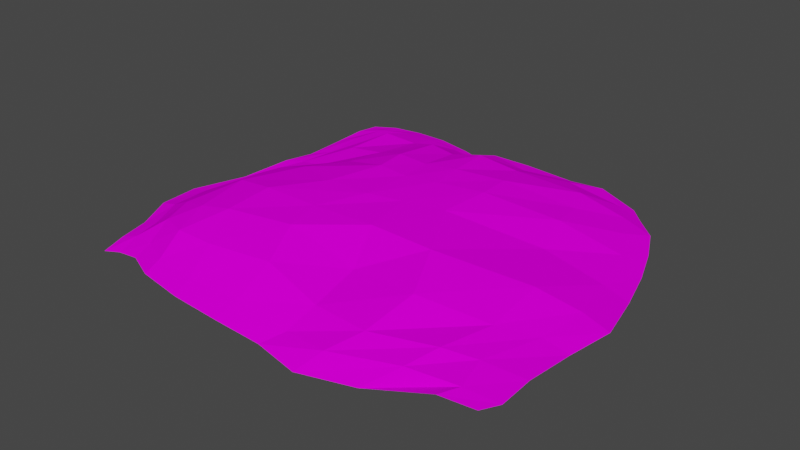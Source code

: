 # Source: ground.blend  (saved by Blender 3.6.11; exported with 4.5.12 LTS)
import bpy
from mathutils import Matrix  # noqa: F401  (used for matrix-valued properties, if any)

bpy.ops.wm.read_factory_settings(use_empty=True)
scene = bpy.context.scene
scene.name = 'Scene'

# ---- collections
col_collection = bpy.data.collections.new('Collection'); scene.collection.children.link(col_collection)

# ---- images (referenced by path relative to the original .blend; pixels are not part of the script)
import os
ASSET_DIR = os.environ.get("B2B_ASSET_DIR", "")  # directory of the original .blend (textures are referenced by path, not embedded)
HERE = os.path.dirname(os.path.abspath(__file__))  # packed textures are extracted next to this script under _unpacked/

def load_image(name, relpath, width, height, colorspace="sRGB"):
    """Load a texture the original file referenced (path relative to the .blend, or extracted next to this script)."""
    p = next((c for c in (os.path.join(HERE, relpath), os.path.join(ASSET_DIR, relpath)) if relpath and os.path.exists(c)), "")
    if p:
        img = bpy.data.images.load(p, check_existing=True)
        img.name = name
    else:  # same state as the original file: an image datablock whose file is absent (Cycles renders it pink)
        img = bpy.data.images.new(name, width, height)
        img.source = "FILE"
        img.filepath = "//" + (relpath or name)
    img.colorspace_settings.name = colorspace
    return img
img_cartoon_green_texture_grass_jpg = load_image('Cartoon_green_texture_grass.jpg', 'ground_texture/Cartoon_green_texture_grass.jpg', 1024, 1024, 'sRGB')

# ---- materials (node trees are filled in below, after node groups)
mat_ground = bpy.data.materials.new('ground')
mat_ground.use_transparent_shadow = False

# ---- material node trees
mat_ground.use_nodes = True; mat_ground.node_tree.nodes.clear()
_N = mat_ground.node_tree.nodes; _L = mat_ground.node_tree.links
n0 = _N.new('ShaderNodeBsdfPrincipled'); n0.name = 'Principled BSDF'; n0.location = (10, 300)
n0.distribution = 'GGX'
n0.subsurface_method = 'RANDOM_WALK_SKIN'
n0.inputs[2].default_value = 0.7992
n0.inputs[3].default_value = 1.45
n0.inputs[13].default_value = 0.0
n0.inputs[27].default_value = (0.0, 0.0, 0.0, 1.0)
n0.inputs[28].default_value = 1.0
n1 = _N.new('ShaderNodeOutputMaterial'); n1.name = 'Material Output'; n1.location = (300, 300)
n2 = _N.new('ShaderNodeTexImage'); n2.name = 'Image Texture'; n2.location = (-280, 280)
n2.image = img_cartoon_green_texture_grass_jpg
_L.new(n0.outputs[0], n1.inputs[0])
_L.new(n2.outputs[0], n0.inputs[0])
n1.is_active_output = True

# ---- world
world_world = bpy.data.worlds.new('World'); scene.world = world_world
world_world.use_nodes = True; world_world.node_tree.nodes.clear()
_N = world_world.node_tree.nodes; _L = world_world.node_tree.links
n0 = _N.new('ShaderNodeOutputWorld'); n0.name = 'World Output'; n0.location = (300, 300)
n1 = _N.new('ShaderNodeBackground'); n1.name = 'Background'; n1.location = (10, 300)
n1.inputs[0].default_value = (0.05088, 0.05088, 0.05088, 1.0)
_L.new(n1.outputs[0], n0.inputs[0])
n0.is_active_output = True
world_world.color = (0.05088, 0.05088, 0.05088)
world_world.use_sun_shadow = False
world_world.sun_shadow_jitter_overblur = 0.0

# ---- meshes
me_grid = bpy.data.meshes.new('Grid')
me_grid.from_pydata([(-154.1, -136.7, -35.92), (-139.6, -134.9, -32.67), (-120.7, -136.5, -29.49), (-98.35, -146.6, -28.7), (-63.68, -151.7, -29.52), (-26.79, -153.3, -30.36), (10.38, -153.5, -31.83), (42.13, -158.2, -34.39), (84.21, -151.4, -29.67), (129.4, -142.6, -17.81), (151.8, -136.9, -20.39), (-152.2, -122.4, -30.34), (-138.1, -121.0, -25.51), (-119.1, -125.1, -22.92), (-96.74, -135.5, -22.21), (-64.22, -138.9, -22.33), (-22.62, -139.0, -22.22), (21.2, -141.5, -24.88), (55.11, -146.8, -20.7), (102.1, -135.4, -16.36), (135.8, -129.3, -17.33), (158.2, -124.9, -20.55), (-152.9, -103.0, -27.42), (-138.7, -103.2, -22.42), (-119.4, -109.1, -11.67), (-96.48, -118.3, -8.47), (-67.61, -118.9, -8.071), (-18.79, -114.7, -5.398), (27.32, -123.2, -13.6), (67.69, -126.9, -12.64), (110.2, -114.7, -11.48), (131.0, -106.9, -14.68), (158.1, -100.2, -19.25), (-163.5, -77.81, -25.38), (-150.0, -78.72, -22.17), (-128.4, -84.86, -10.99), (-105.0, -91.39, -3.991), (-80.81, -89.52, 0.6777), (-29.6, -84.74, 4.172), (25.02, -88.31, -6.367), (73.5, -92.01, -2.819), (119.5, -79.24, -11.1), (143.3, -65.68, -16.09), (160.7, -65.11, -20.55), (-169.9, -44.69, -28.41), (-157.6, -44.8, -26.33), (-136.6, -47.75, -15.11), (-109.7, -51.45, -1.185), (-78.75, -56.37, 4.324), (-35.52, -57.88, 5.268), (11.47, -56.08, 6.076), (56.82, -55.28, 4.355), (119.1, -38.32, -5.309), (147.8, -32.09, -14.08), (167.4, -34.53, -18.47), (-159.1, -5.759, -29.75), (-148.0, -0.7278, -25.21), (-129.1, 3.055, -16.25), (-93.07, -7.928, -1.436), (-54.62, -22.95, 4.963), (-19.94, -24.46, 6.448), (3.858, -17.95, 5.653), (31.92, -9.744, 4.679), (94.92, 8.566, -8.602), (138.5, 7.342, -17.38), (157.5, 4.355, -21.38), (-147.7, 27.52, -24.15), (-134.2, 31.97, -22.87), (-114.9, 29.1, -19.05), (-80.98, 25.62, -5.295), (-44.07, 16.89, 5.133), (-19.68, 14.36, 4.958), (1.989, 19.5, 5.013), (34.63, 28.17, 4.297), (85.72, 38.98, -3.688), (128.1, 46.14, -17.01), (148.5, 35.57, -21.49), (-141.8, 48.52, -24.25), (-127.4, 55.74, -21.09), (-107.8, 58.14, -12.9), (-77.21, 54.33, -7.089), (-48.78, 43.38, 3.32), (-25.47, 42.27, 2.65), (-2.574, 47.56, 3.471), (31.2, 55.49, 2.024), (80.83, 67.33, -7.596), (115.5, 69.28, -15.32), (138.7, 61.95, -20.41), (-139.1, 77.63, -22.03), (-124.6, 85.4, -17.4), (-104.0, 94.12, -11.74), (-76.36, 92.87, -12.15), (-53.25, 85.95, -4.622), (-33.22, 83.67, -6.052), (-9.367, 85.24, -0.7565), (20.45, 87.08, -4.924), (71.52, 89.05, -7.173), (104.4, 91.79, -16.63), (127.8, 84.26, -19.05), (-137.7, 99.79, -20.53), (-122.5, 108.4, -18.49), (-100.8, 115.1, -17.47), (-79.76, 118.8, -18.81), (-57.49, 118.4, -20.76), (-36.69, 112.6, -21.31), (-15.04, 110.8, -11.06), (10.41, 112.5, -16.44), (47.7, 113.5, -15.12), (89.76, 110.8, -19.57), (111.2, 102.0, -21.2), (-137.4, 118.1, -22.44), (-120.7, 124.5, -21.14), (-99.24, 128.3, -21.24), (-77.58, 130.0, -22.15), (-54.24, 129.0, -24.68), (-34.52, 126.4, -27.47), (-16.27, 127.2, -20.52), (4.127, 127.6, -19.68), (39.59, 128.6, -21.75), (67.09, 127.1, -19.18), (97.59, 117.6, -22.95)], [], [(0, 1, 12, 11), (1, 2, 13, 12), (2, 3, 14, 13), (3, 4, 15, 14), (4, 5, 16, 15), (5, 6, 17, 16), (6, 7, 18, 17), (7, 8, 19, 18), (8, 9, 20, 19), (9, 10, 21, 20), (11, 12, 23, 22), (12, 13, 24, 23), (13, 14, 25, 24), (14, 15, 26, 25), (15, 16, 27, 26), (16, 17, 28, 27), (17, 18, 29, 28), (18, 19, 30, 29), (19, 20, 31, 30), (20, 21, 32, 31), (22, 23, 34, 33), (23, 24, 35, 34), (24, 25, 36, 35), (25, 26, 37, 36), (26, 27, 38, 37), (27, 28, 39, 38), (28, 29, 40, 39), (29, 30, 41, 40), (30, 31, 42, 41), (31, 32, 43, 42), (33, 34, 45, 44), (34, 35, 46, 45), (35, 36, 47, 46), (36, 37, 48, 47), (37, 38, 49, 48), (38, 39, 50, 49), (39, 40, 51, 50), (40, 41, 52, 51), (41, 42, 53, 52), (42, 43, 54, 53), (44, 45, 56, 55), (45, 46, 57, 56), (46, 47, 58, 57), (47, 48, 59, 58), (48, 49, 60, 59), (49, 50, 61, 60), (50, 51, 62, 61), (51, 52, 63, 62), (52, 53, 64, 63), (53, 54, 65, 64), (55, 56, 67, 66), (56, 57, 68, 67), (57, 58, 69, 68), (58, 59, 70, 69), (59, 60, 71, 70), (60, 61, 72, 71), (61, 62, 73, 72), (62, 63, 74, 73), (63, 64, 75, 74), (64, 65, 76, 75), (66, 67, 78, 77), (67, 68, 79, 78), (68, 69, 80, 79), (69, 70, 81, 80), (70, 71, 82, 81), (71, 72, 83, 82), (72, 73, 84, 83), (73, 74, 85, 84), (74, 75, 86, 85), (75, 76, 87, 86), (77, 78, 89, 88), (78, 79, 90, 89), (79, 80, 91, 90), (80, 81, 92, 91), (81, 82, 93, 92), (82, 83, 94, 93), (83, 84, 95, 94), (84, 85, 96, 95), (85, 86, 97, 96), (86, 87, 98, 97), (88, 89, 100, 99), (89, 90, 101, 100), (90, 91, 102, 101), (91, 92, 103, 102), (92, 93, 104, 103), (93, 94, 105, 104), (94, 95, 106, 105), (95, 96, 107, 106), (96, 97, 108, 107), (97, 98, 109, 108), (99, 100, 111, 110), (100, 101, 112, 111), (101, 102, 113, 112), (102, 103, 114, 113), (103, 104, 115, 114), (104, 105, 116, 115), (105, 106, 117, 116), (106, 107, 118, 117), (107, 108, 119, 118), (108, 109, 120, 119)])
_uv = me_grid.uv_layers.new(name='UVMap')
_uv.uv.foreach_set('vector', [14.06, 14.06, 11.35, 14.06, 11.35, 11.35, 14.06, 11.35, 11.35, 14.06, 8.638, 14.06, 8.638, 11.35, 11.35, 11.35, 8.638, 14.06, 5.925, 14.06, 5.925, 11.35, 8.638, 11.35, 5.925, 14.06, 3.213, 14.06, 3.213, 11.35, 5.925, 11.35, 3.213, 14.06, 0.5, 14.06, 0.5, 11.35, 3.213, 11.35, 0.5, 14.06, -2.213, 14.06, -2.213, 11.35, 0.5, 11.35, -2.213, 14.06, -4.925, 14.06, -4.925, 11.35, -2.213, 11.35, -4.925, 14.06, -7.638, 14.06, -7.638, 11.35, -4.925, 11.35, -7.638, 14.06, -10.35, 14.06, -10.35, 11.35, -7.638, 11.35, -10.35, 14.06, -13.06, 14.06, -13.06, 11.35, -10.35, 11.35, 14.06, 11.35, 11.35, 11.35, 11.35, 8.638, 14.06, 8.638, 11.35, 11.35, 8.638, 11.35, 8.638, 8.638, 11.35, 8.638, 8.638, 11.35, 5.925, 11.35, 5.925, 8.638, 8.638, 8.638, 5.925, 11.35, 3.213, 11.35, 3.213, 8.638, 5.925, 8.638, 3.213, 11.35, 0.5, 11.35, 0.5, 8.638, 3.213, 8.638, 0.5, 11.35, -2.213, 11.35, -2.213, 8.638, 0.5, 8.638, -2.213, 11.35, -4.925, 11.35, -4.925, 8.638, -2.213, 8.638, -4.925, 11.35, -7.638, 11.35, -7.638, 8.638, -4.925, 8.638, -7.638, 11.35, -10.35, 11.35, -10.35, 8.638, -7.638, 8.638, -10.35, 11.35, -13.06, 11.35, -13.06, 8.638, -10.35, 8.638, 14.06, 8.638, 11.35, 8.638, 11.35, 5.925, 14.06, 5.925, 11.35, 8.638, 8.638, 8.638, 8.638, 5.925, 11.35, 5.925, 8.638, 8.638, 5.925, 8.638, 5.925, 5.925, 8.638, 5.925, 5.925, 8.638, 3.213, 8.638, 3.213, 5.925, 5.925, 5.925, 3.213, 8.638, 0.5, 8.638, 0.5, 5.925, 3.213, 5.925, 0.5, 8.638, -2.213, 8.638, -2.213, 5.925, 0.5, 5.925, -2.213, 8.638, -4.925, 8.638, -4.925, 5.925, -2.213, 5.925, -4.925, 8.638, -7.638, 8.638, -7.638, 5.925, -4.925, 5.925, -7.638, 8.638, -10.35, 8.638, -10.35, 5.925, -7.638, 5.925, -10.35, 8.638, -13.06, 8.638, -13.06, 5.925, -10.35, 5.925, 14.06, 5.925, 11.35, 5.925, 11.35, 3.213, 14.06, 3.213, 11.35, 5.925, 8.638, 5.925, 8.638, 3.213, 11.35, 3.213, 8.638, 5.925, 5.925, 5.925, 5.925, 3.213, 8.638, 3.213, 5.925, 5.925, 3.213, 5.925, 3.213, 3.213, 5.925, 3.213, 3.213, 5.925, 0.5, 5.925, 0.5, 3.213, 3.213, 3.213, 0.5, 5.925, -2.213, 5.925, -2.213, 3.213, 0.5, 3.213, -2.213, 5.925, -4.925, 5.925, -4.925, 3.213, -2.213, 3.213, -4.925, 5.925, -7.638, 5.925, -7.638, 3.213, -4.925, 3.213, -7.638, 5.925, -10.35, 5.925, -10.35, 3.213, -7.638, 3.213, -10.35, 5.925, -13.06, 5.925, -13.06, 3.213, -10.35, 3.213, 14.06, 3.213, 11.35, 3.213, 11.35, 0.5, 14.06, 0.5, 11.35, 3.213, 8.638, 3.213, 8.638, 0.5, 11.35, 0.5, 8.638, 3.213, 5.925, 3.213, 5.925, 0.5, 8.638, 0.5, 5.925, 3.213, 3.213, 3.213, 3.213, 0.5, 5.925, 0.5, 3.213, 3.213, 0.5, 3.213, 0.5, 0.5, 3.213, 0.5, 0.5, 3.213, -2.213, 3.213, -2.213, 0.5, 0.5, 0.5, -2.213, 3.213, -4.925, 3.213, -4.925, 0.5, -2.213, 0.5, -4.925, 3.213, -7.638, 3.213, -7.638, 0.5, -4.925, 0.5, -7.638, 3.213, -10.35, 3.213, -10.35, 0.5, -7.638, 0.5, -10.35, 3.213, -13.06, 3.213, -13.06, 0.5, -10.35, 0.5, 14.06, 0.5, 11.35, 0.5, 11.35, -2.213, 14.06, -2.213, 11.35, 0.5, 8.638, 0.5, 8.638, -2.213, 11.35, -2.213, 8.638, 0.5, 5.925, 0.5, 5.925, -2.213, 8.638, -2.213, 5.925, 0.5, 3.213, 0.5, 3.213, -2.213, 5.925, -2.213, 3.213, 0.5, 0.5, 0.5, 0.5, -2.213, 3.213, -2.213, 0.5, 0.5, -2.213, 0.5, -2.213, -2.213, 0.5, -2.213, -2.213, 0.5, -4.925, 0.5, -4.925, -2.213, -2.213, -2.213, -4.925, 0.5, -7.638, 0.5, -7.638, -2.213, -4.925, -2.213, -7.638, 0.5, -10.35, 0.5, -10.35, -2.213, -7.638, -2.213, -10.35, 0.5, -13.06, 0.5, -13.06, -2.213, -10.35, -2.213, 14.06, -2.213, 11.35, -2.213, 11.35, -4.925, 14.06, -4.925, 11.35, -2.213, 8.638, -2.213, 8.638, -4.925, 11.35, -4.925, 8.638, -2.213, 5.925, -2.213, 5.925, -4.925, 8.638, -4.925, 5.925, -2.213, 3.213, -2.213, 3.213, -4.926, 5.925, -4.925, 3.213, -2.213, 0.5, -2.213, 0.4735, -5.003, 3.213, -4.926, 0.5, -2.213, -2.213, -2.213, -2.258, -5.132, 0.4735, -5.003, -2.213, -2.213, -4.925, -2.213, -4.925, -4.925, -2.258, -5.132, -4.925, -2.213, -7.638, -2.213, -7.638, -4.925, -4.925, -4.925, -7.638, -2.213, -10.35, -2.213, -10.35, -4.925, -7.638, -4.925, -10.35, -2.213, -13.06, -2.213, -13.06, -4.925, -10.35, -4.925, 14.06, -4.925, 11.35, -4.925, 11.35, -7.638, 14.06, -7.638, 11.35, -4.925, 8.638, -4.925, 8.638, -7.638, 11.35, -7.638, 8.638, -4.925, 5.925, -4.925, 5.925, -7.638, 8.638, -7.638, 5.925, -4.925, 3.213, -4.926, 3.114, -8.101, 5.925, -7.638, 3.213, -4.926, 0.4735, -5.003, 0.307, -8.788, 3.114, -8.101, 0.4735, -5.003, -2.258, -5.132, -2.557, -9.172, 0.307, -8.788, -2.258, -5.132, -4.925, -4.925, -5.061, -8.213, -2.557, -9.172, -4.925, -4.925, -7.638, -4.925, -7.638, -7.638, -5.061, -8.213, -7.638, -4.925, -10.35, -4.925, -10.35, -7.638, -7.638, -7.638, -10.35, -4.925, -13.06, -4.925, -13.06, -7.638, -10.35, -7.638, 14.06, -7.638, 11.35, -7.638, 11.35, -10.35, 14.06, -10.35, 11.35, -7.638, 8.638, -7.638, 8.638, -10.35, 11.35, -10.35, 8.638, -7.638, 5.925, -7.638, 5.925, -10.35, 8.638, -10.35, 5.925, -7.638, 3.114, -8.101, 3.379, -11.58, 5.925, -10.35, 3.114, -8.101, 0.307, -8.788, 0.8506, -13.49, 3.379, -11.58, 0.307, -8.788, -2.557, -9.172, -2.475, -13.74, 0.8506, -13.49, -2.557, -9.172, -5.061, -8.213, -5.289, -12.52, -2.475, -13.74, -5.061, -8.213, -7.638, -7.638, -7.638, -10.35, -5.289, -12.52, -7.638, -7.638, -10.35, -7.638, -10.35, -10.35, -7.638, -10.35, -10.35, -7.638, -13.06, -7.638, -13.06, -10.35, -10.35, -10.35, 14.06, -10.35, 11.35, -10.35, 11.35, -13.06, 14.06, -13.06, 11.35, -10.35, 8.638, -10.35, 8.638, -13.06, 11.35, -13.06, 8.638, -10.35, 5.925, -10.35, 5.926, -13.07, 8.638, -13.06, 5.925, -10.35, 3.379, -11.58, 3.404, -14.61, 5.926, -13.07, 3.379, -11.58, 0.8506, -13.49, 0.7616, -16.51, 3.404, -14.61, 0.8506, -13.49, -2.475, -13.74, -2.452, -17.21, 0.7616, -16.51, -2.475, -13.74, -5.289, -12.52, -5.455, -16.17, -2.452, -17.21, -5.289, -12.52, -7.638, -10.35, -7.698, -13.28, -5.455, -16.17, -7.638, -10.35, -10.35, -10.35, -10.35, -13.06, -7.698, -13.28, -10.35, -10.35, -13.06, -10.35, -13.06, -13.06, -10.35, -13.06])
me_grid.materials.append(mat_ground)
me_grid.update()

# ---- objects
ob_grid = bpy.data.objects.new('Grid', me_grid)

# ---- transforms, parenting, visibility, modifiers, constraints
ob_grid.location = (0.0, 0.0, 0.0)

# ---- collection membership
col_collection.objects.link(ob_grid)

# ---- scene / render settings (as saved in the file)
scene.frame_start = 1; scene.frame_end = 250; scene.frame_set(1)
scene.render.engine = 'BLENDER_EEVEE_NEXT'
scene.cycles.sampling_pattern = 'TABULATED_SOBOL'
scene.view_settings.view_transform = 'Filmic'
bpy.context.view_layer.update()

# ---- added for rendering (the .blend has no active camera and no usable light): camera, sun
cam_auto = bpy.data.cameras.new('AutoCamera')
cam_auto.lens = 50.0
cam_auto.sensor_width = 36.0
cam_auto.clip_end = 7236.42
ob_auto_camera = bpy.data.objects.new('AutoCamera', cam_auto)
scene.collection.objects.link(ob_auto_camera)
ob_auto_camera.location = (411.094, -508.929, 315.133)
ob_auto_camera.rotation_euler = (1.09748, -7.21219e-08, 0.694738)
scene.camera = ob_auto_camera
light_auto_sun = bpy.data.lights.new('AutoSun', 'SUN')
light_auto_sun.energy = 3.0
light_auto_sun.angle = 0.0523599
ob_auto_sun = bpy.data.objects.new('AutoSun', light_auto_sun)
scene.collection.objects.link(ob_auto_sun)
ob_auto_sun.rotation_euler = (0.872665, 0.174533, 0.523599)
bpy.context.view_layer.update()
